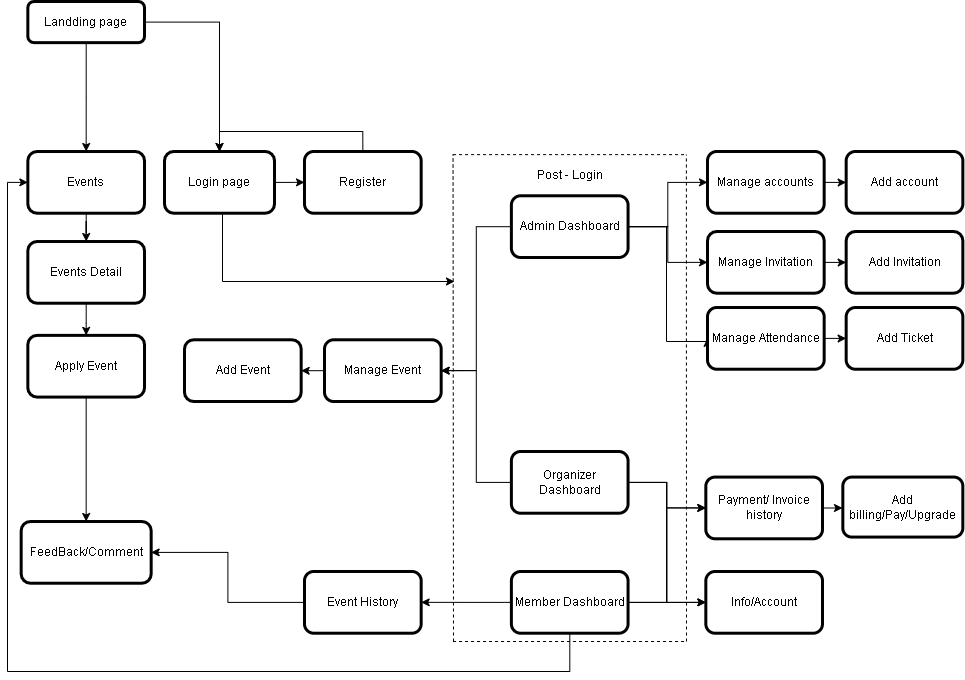

The diagram above was exported from draw.io. Its source (the exported page's mxGraphModel, read from the mxfile embedded in the PNG):
<mxGraphModel dx="713" dy="1815" grid="1" gridSize="10" guides="1" tooltips="1" connect="1" arrows="1" fold="1" page="1" pageScale="1" pageWidth="850" pageHeight="1100" math="0" shadow="0">
  <root>
    <mxCell id="0" />
    <mxCell id="1" parent="0" />
    <mxCell id="2" value="Register" style="whiteSpace=wrap;html=1;rounded=1;shadow=0;strokeWidth=3;glass=0;" vertex="1" parent="1">
      <mxGeometry x="1870.0044444444445" y="-0.0014285714285904305" width="116.66666666666667" height="61.71428571428571" as="geometry" />
    </mxCell>
    <mxCell id="3" value="" style="edgeStyle=orthogonalEdgeStyle;rounded=0;orthogonalLoop=1;jettySize=auto;html=1;entryX=0.5;entryY=0;entryDx=0;entryDy=0;exitX=0.5;exitY=0;exitDx=0;exitDy=0;" edge="1" source="2" target="53" parent="1">
      <mxGeometry x="1550" y="-50" as="geometry">
        <mxPoint x="1890" y="30.90000000000009" as="targetPoint" />
      </mxGeometry>
    </mxCell>
    <mxCell id="4" style="edgeStyle=orthogonalEdgeStyle;rounded=0;orthogonalLoop=1;jettySize=auto;html=1;" edge="1" source="5" target="45" parent="1">
      <mxGeometry relative="1" as="geometry" />
    </mxCell>
    <mxCell id="5" value="Event History" style="whiteSpace=wrap;html=1;rounded=1;shadow=0;strokeWidth=3;glass=0;" vertex="1" parent="1">
      <mxGeometry x="1870" y="419.99" width="116.67" height="61.72" as="geometry" />
    </mxCell>
    <mxCell id="6" value="" style="edgeStyle=orthogonalEdgeStyle;rounded=0;orthogonalLoop=1;jettySize=auto;html=1;" edge="1" source="7" target="38" parent="1">
      <mxGeometry relative="1" as="geometry" />
    </mxCell>
    <mxCell id="7" value="Payment/ Invoice history" style="whiteSpace=wrap;html=1;rounded=1;shadow=0;strokeWidth=3;glass=0;" vertex="1" parent="1">
      <mxGeometry x="2271.3333333333335" y="325.57571428571424" width="116.66666666666667" height="61.71428571428571" as="geometry" />
    </mxCell>
    <mxCell id="8" value="Info/Account" style="whiteSpace=wrap;html=1;rounded=1;shadow=0;strokeWidth=3;glass=0;" vertex="1" parent="1">
      <mxGeometry x="2271.3333333333335" y="419.99571428571414" width="116.66666666666667" height="61.71428571428571" as="geometry" />
    </mxCell>
    <mxCell id="9" style="edgeStyle=orthogonalEdgeStyle;rounded=0;orthogonalLoop=1;jettySize=auto;html=1;entryX=1;entryY=0.5;entryDx=0;entryDy=0;" edge="1" source="12" target="29" parent="1">
      <mxGeometry relative="1" as="geometry">
        <mxPoint x="2271.3333333333335" y="118.13285714285712" as="targetPoint" />
      </mxGeometry>
    </mxCell>
    <mxCell id="10" style="edgeStyle=orthogonalEdgeStyle;rounded=0;orthogonalLoop=1;jettySize=auto;html=1;entryX=0;entryY=0.5;entryDx=0;entryDy=0;" edge="1" source="12" target="32" parent="1">
      <mxGeometry relative="1" as="geometry" />
    </mxCell>
    <mxCell id="11" style="edgeStyle=orthogonalEdgeStyle;rounded=0;orthogonalLoop=1;jettySize=auto;html=1;entryX=0;entryY=0.5;entryDx=0;entryDy=0;" edge="1" source="12" target="48" parent="1">
      <mxGeometry relative="1" as="geometry" />
    </mxCell>
    <mxCell id="12" value="Admin Dashboard" style="whiteSpace=wrap;html=1;rounded=1;shadow=0;strokeWidth=3;glass=0;" vertex="1" parent="1">
      <mxGeometry x="2076.8888888888887" y="44.28571428571428" width="116.66666666666667" height="61.71428571428571" as="geometry" />
    </mxCell>
    <mxCell id="13" value="" style="endArrow=none;dashed=1;html=1;" edge="1" parent="1">
      <mxGeometry x="1863" y="-110" width="50" height="50" as="geometry">
        <mxPoint x="2019" y="490" as="sourcePoint" />
        <mxPoint x="2018.5555555555557" y="3.1428571428571104" as="targetPoint" />
      </mxGeometry>
    </mxCell>
    <mxCell id="14" value="" style="endArrow=none;dashed=1;html=1;" edge="1" parent="1">
      <mxGeometry x="1863" y="-110" width="50" height="50" as="geometry">
        <mxPoint x="2252" y="490" as="sourcePoint" />
        <mxPoint x="2251.8888888888887" y="3.1428571428571104" as="targetPoint" />
      </mxGeometry>
    </mxCell>
    <mxCell id="15" value="Post - Login" style="text;html=1;strokeColor=none;fillColor=none;align=center;verticalAlign=middle;whiteSpace=wrap;rounded=0;" vertex="1" parent="1">
      <mxGeometry x="2076.8888888888887" y="13.428571428571416" width="116.66666666666667" height="20.57142857142857" as="geometry" />
    </mxCell>
    <mxCell id="16" value="" style="endArrow=none;dashed=1;html=1;" edge="1" parent="1">
      <mxGeometry x="1863" y="-110" width="50" height="50" as="geometry">
        <mxPoint x="2018.5555555555557" y="3.1428571428571104" as="sourcePoint" />
        <mxPoint x="2251.8888888888887" y="3.1428571428571104" as="targetPoint" />
      </mxGeometry>
    </mxCell>
    <mxCell id="17" value="" style="endArrow=none;dashed=1;html=1;" edge="1" parent="1">
      <mxGeometry x="1863" y="-126.63" width="50" height="50" as="geometry">
        <mxPoint x="2018.5555555555552" y="489.99857142857127" as="sourcePoint" />
        <mxPoint x="2251.8888888888887" y="489.99857142857127" as="targetPoint" />
      </mxGeometry>
    </mxCell>
    <mxCell id="18" style="edgeStyle=orthogonalEdgeStyle;rounded=0;orthogonalLoop=1;jettySize=auto;html=1;entryX=0;entryY=0.5;entryDx=0;entryDy=0;" edge="1" source="22" target="7" parent="1">
      <mxGeometry relative="1" as="geometry">
        <Array as="points">
          <mxPoint x="2232" y="451" />
          <mxPoint x="2232" y="356" />
        </Array>
      </mxGeometry>
    </mxCell>
    <mxCell id="19" style="edgeStyle=orthogonalEdgeStyle;rounded=0;orthogonalLoop=1;jettySize=auto;html=1;entryX=1;entryY=0.5;entryDx=0;entryDy=0;exitX=0;exitY=0.5;exitDx=0;exitDy=0;" edge="1" source="22" target="5" parent="1">
      <mxGeometry relative="1" as="geometry">
        <Array as="points">
          <mxPoint x="2070" y="451" />
          <mxPoint x="2070" y="451" />
        </Array>
      </mxGeometry>
    </mxCell>
    <mxCell id="20" style="edgeStyle=orthogonalEdgeStyle;rounded=0;orthogonalLoop=1;jettySize=auto;html=1;entryX=0;entryY=0.5;entryDx=0;entryDy=0;" edge="1" source="22" target="8" parent="1">
      <mxGeometry relative="1" as="geometry">
        <Array as="points">
          <mxPoint x="2260" y="451" />
          <mxPoint x="2260" y="451" />
        </Array>
      </mxGeometry>
    </mxCell>
    <mxCell id="21" style="edgeStyle=orthogonalEdgeStyle;rounded=0;orthogonalLoop=1;jettySize=auto;html=1;entryX=0;entryY=0.5;entryDx=0;entryDy=0;" edge="1" source="22" target="33" parent="1">
      <mxGeometry relative="1" as="geometry">
        <Array as="points">
          <mxPoint x="2135" y="520" />
          <mxPoint x="1573" y="520" />
          <mxPoint x="1573" y="31" />
        </Array>
      </mxGeometry>
    </mxCell>
    <mxCell id="22" value="Member Dashboard" style="whiteSpace=wrap;html=1;rounded=1;shadow=0;strokeWidth=3;glass=0;" vertex="1" parent="1">
      <mxGeometry x="2076.8888888888887" y="420.00142857142856" width="116.66666666666667" height="61.71428571428571" as="geometry" />
    </mxCell>
    <mxCell id="23" style="edgeStyle=orthogonalEdgeStyle;rounded=0;orthogonalLoop=1;jettySize=auto;html=1;entryX=0;entryY=0.5;entryDx=0;entryDy=0;" edge="1" source="26" target="7" parent="1">
      <mxGeometry relative="1" as="geometry">
        <mxPoint x="2270" y="250.8585714285714" as="targetPoint" />
        <Array as="points">
          <mxPoint x="2232" y="331" />
          <mxPoint x="2232" y="356" />
        </Array>
      </mxGeometry>
    </mxCell>
    <mxCell id="24" style="edgeStyle=orthogonalEdgeStyle;rounded=0;orthogonalLoop=1;jettySize=auto;html=1;entryX=0;entryY=0.5;entryDx=0;entryDy=0;" edge="1" source="26" target="8" parent="1">
      <mxGeometry relative="1" as="geometry" />
    </mxCell>
    <mxCell id="25" style="edgeStyle=orthogonalEdgeStyle;rounded=0;orthogonalLoop=1;jettySize=auto;html=1;entryX=1;entryY=0.5;entryDx=0;entryDy=0;" edge="1" source="26" target="29" parent="1">
      <mxGeometry relative="1" as="geometry" />
    </mxCell>
    <mxCell id="26" value="Organizer Dashboard" style="whiteSpace=wrap;html=1;rounded=1;shadow=0;strokeWidth=3;glass=0;" vertex="1" parent="1">
      <mxGeometry x="2076.8888888888887" y="300.0014285714286" width="116.66666666666667" height="61.71428571428571" as="geometry" />
    </mxCell>
    <mxCell id="27" style="edgeStyle=orthogonalEdgeStyle;rounded=0;orthogonalLoop=1;jettySize=auto;html=1;entryX=0;entryY=0.5;entryDx=0;entryDy=0;exitX=1;exitY=0.5;exitDx=0;exitDy=0;" edge="1" source="12" target="41" parent="1">
      <mxGeometry relative="1" as="geometry">
        <Array as="points">
          <mxPoint x="2232" y="75" />
          <mxPoint x="2232" y="190" />
          <mxPoint x="2273" y="190" />
        </Array>
        <mxPoint x="2193.555555555555" y="176.28714285714273" as="sourcePoint" />
      </mxGeometry>
    </mxCell>
    <mxCell id="28" style="edgeStyle=orthogonalEdgeStyle;rounded=0;orthogonalLoop=1;jettySize=auto;html=1;entryX=1;entryY=0.5;entryDx=0;entryDy=0;" edge="1" source="29" target="37" parent="1">
      <mxGeometry relative="1" as="geometry" />
    </mxCell>
    <mxCell id="29" value="Manage Event" style="whiteSpace=wrap;html=1;rounded=1;shadow=0;strokeWidth=3;glass=0;" vertex="1" parent="1">
      <mxGeometry x="1890.0033333333336" y="188.28571428571422" width="116.66666666666667" height="61.71428571428571" as="geometry" />
    </mxCell>
    <mxCell id="30" value="Add Invitation" style="whiteSpace=wrap;html=1;rounded=1;shadow=0;strokeWidth=3;glass=0;" vertex="1" parent="1">
      <mxGeometry x="2411.67" y="80" width="116.66666666666667" height="61.71428571428571" as="geometry" />
    </mxCell>
    <mxCell id="31" style="edgeStyle=orthogonalEdgeStyle;rounded=0;orthogonalLoop=1;jettySize=auto;html=1;entryX=0;entryY=0.5;entryDx=0;entryDy=0;" edge="1" source="32" target="30" parent="1">
      <mxGeometry relative="1" as="geometry" />
    </mxCell>
    <mxCell id="32" value="Manage Invitation" style="whiteSpace=wrap;html=1;rounded=1;shadow=0;strokeWidth=3;glass=0;" vertex="1" parent="1">
      <mxGeometry x="2273" y="80.00285714285712" width="116.66666666666667" height="61.71428571428571" as="geometry" />
    </mxCell>
    <mxCell id="33" value="Events" style="whiteSpace=wrap;html=1;rounded=1;shadow=0;strokeWidth=3;glass=0;" vertex="1" parent="1">
      <mxGeometry x="1593.3355555555554" y="0.005714285714271341" width="116.66666666666667" height="61.71428571428571" as="geometry" />
    </mxCell>
    <mxCell id="34" style="edgeStyle=orthogonalEdgeStyle;rounded=0;orthogonalLoop=1;jettySize=auto;html=1;entryX=0.5;entryY=0;entryDx=0;entryDy=0;" edge="1" source="35" target="50" parent="1">
      <mxGeometry relative="1" as="geometry" />
    </mxCell>
    <mxCell id="35" value="Events Detail" style="whiteSpace=wrap;html=1;rounded=1;shadow=0;strokeWidth=3;glass=0;" vertex="1" parent="1">
      <mxGeometry x="1593.3355555555554" y="90.01142857142855" width="116.66666666666667" height="61.71428571428571" as="geometry" />
    </mxCell>
    <mxCell id="36" value="" style="edgeStyle=orthogonalEdgeStyle;rounded=0;orthogonalLoop=1;jettySize=auto;html=1;" edge="1" source="33" target="35" parent="1">
      <mxGeometry relative="1" as="geometry" />
    </mxCell>
    <mxCell id="37" value="Add Event" style="whiteSpace=wrap;html=1;rounded=1;shadow=0;strokeWidth=3;glass=0;" vertex="1" parent="1">
      <mxGeometry x="1750.0033333333336" y="188.28571428571422" width="116.66666666666667" height="61.71428571428571" as="geometry" />
    </mxCell>
    <mxCell id="38" value="Add billing/Pay/Upgrade" style="whiteSpace=wrap;html=1;rounded=1;shadow=0;strokeWidth=3;glass=0;" vertex="1" parent="1">
      <mxGeometry x="2408.3333333333335" y="325.5728571428571" width="120" height="60" as="geometry" />
    </mxCell>
    <mxCell id="39" value="Add Ticket" style="whiteSpace=wrap;html=1;rounded=1;shadow=0;strokeWidth=3;glass=0;" vertex="1" parent="1">
      <mxGeometry x="2411.67" y="156.01" width="116.66666666666667" height="61.71428571428571" as="geometry" />
    </mxCell>
    <mxCell id="40" style="edgeStyle=orthogonalEdgeStyle;rounded=0;orthogonalLoop=1;jettySize=auto;html=1;entryX=0;entryY=0.5;entryDx=0;entryDy=0;" edge="1" source="41" target="39" parent="1">
      <mxGeometry relative="1" as="geometry" />
    </mxCell>
    <mxCell id="41" value="Manage Attendance" style="whiteSpace=wrap;html=1;rounded=1;shadow=0;strokeWidth=3;glass=0;" vertex="1" parent="1">
      <mxGeometry x="2273" y="156.01285714285711" width="116.66666666666667" height="61.71428571428571" as="geometry" />
    </mxCell>
    <mxCell id="42" style="edgeStyle=orthogonalEdgeStyle;rounded=0;orthogonalLoop=1;jettySize=auto;html=1;" edge="1" source="43" target="53" parent="1">
      <mxGeometry relative="1" as="geometry" />
    </mxCell>
    <mxCell id="43" value="Landding page" style="rounded=1;whiteSpace=wrap;html=1;fontSize=12;glass=0;strokeWidth=3;shadow=0;" vertex="1" parent="1">
      <mxGeometry x="1593.3388888888887" y="-149.99857142857144" width="116.66666666666667" height="41.14285714285714" as="geometry" />
    </mxCell>
    <mxCell id="44" value="" style="edgeStyle=orthogonalEdgeStyle;rounded=0;orthogonalLoop=1;jettySize=auto;html=1;entryX=0.5;entryY=0;entryDx=0;entryDy=0;" edge="1" source="43" target="33" parent="1">
      <mxGeometry relative="1" as="geometry">
        <mxPoint x="1528.3322222222223" y="1.4257142857143208" as="targetPoint" />
      </mxGeometry>
    </mxCell>
    <mxCell id="45" value="FeedBack/Comment" style="whiteSpace=wrap;html=1;rounded=1;shadow=0;strokeWidth=3;glass=0;" vertex="1" parent="1">
      <mxGeometry x="1586.6699999999998" y="370.01" width="130" height="61.71" as="geometry" />
    </mxCell>
    <mxCell id="46" value="Add account" style="whiteSpace=wrap;html=1;rounded=1;shadow=0;strokeWidth=3;glass=0;" vertex="1" parent="1">
      <mxGeometry x="2411.67" width="116.66666666666667" height="61.71428571428571" as="geometry" />
    </mxCell>
    <mxCell id="47" style="edgeStyle=orthogonalEdgeStyle;rounded=0;orthogonalLoop=1;jettySize=auto;html=1;entryX=0;entryY=0.5;entryDx=0;entryDy=0;" edge="1" source="48" target="46" parent="1">
      <mxGeometry relative="1" as="geometry" />
    </mxCell>
    <mxCell id="48" value="Manage accounts" style="whiteSpace=wrap;html=1;rounded=1;shadow=0;strokeWidth=3;glass=0;" vertex="1" parent="1">
      <mxGeometry x="2273" y="0.0028571428571240176" width="116.66666666666667" height="61.71428571428571" as="geometry" />
    </mxCell>
    <mxCell id="49" style="edgeStyle=orthogonalEdgeStyle;rounded=0;orthogonalLoop=1;jettySize=auto;html=1;entryX=0.5;entryY=0;entryDx=0;entryDy=0;exitX=0.5;exitY=1;exitDx=0;exitDy=0;" edge="1" source="50" target="45" parent="1">
      <mxGeometry relative="1" as="geometry">
        <mxPoint x="1303.3355555555554" y="301.14999999999986" as="targetPoint" />
      </mxGeometry>
    </mxCell>
    <mxCell id="50" value="Apply Event" style="whiteSpace=wrap;html=1;rounded=1;shadow=0;strokeWidth=3;glass=0;" vertex="1" parent="1">
      <mxGeometry x="1593.3355555555554" y="183.87142857142857" width="116.66666666666667" height="61.71428571428571" as="geometry" />
    </mxCell>
    <mxCell id="51" style="edgeStyle=orthogonalEdgeStyle;rounded=0;orthogonalLoop=1;jettySize=auto;html=1;" edge="1" source="53" parent="1">
      <mxGeometry relative="1" as="geometry">
        <mxPoint x="2020" y="130" as="targetPoint" />
        <Array as="points">
          <mxPoint x="1788" y="130" />
        </Array>
      </mxGeometry>
    </mxCell>
    <mxCell id="52" style="edgeStyle=orthogonalEdgeStyle;rounded=0;orthogonalLoop=1;jettySize=auto;html=1;entryX=0;entryY=0.5;entryDx=0;entryDy=0;" edge="1" source="53" target="2" parent="1">
      <mxGeometry relative="1" as="geometry" />
    </mxCell>
    <mxCell id="53" value="Login page" style="whiteSpace=wrap;html=1;rounded=1;shadow=0;strokeWidth=3;glass=0;" vertex="1" parent="1">
      <mxGeometry x="1730" width="110" height="61.71" as="geometry" />
    </mxCell>
  </root>
</mxGraphModel>